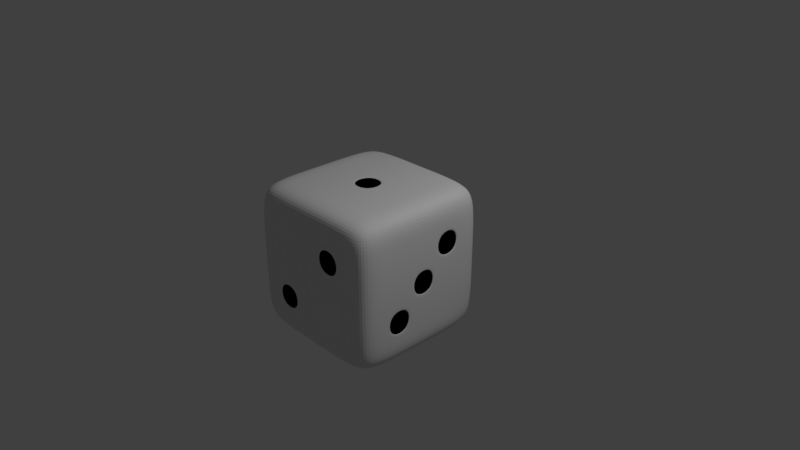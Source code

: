 # Source: dice6.blend  (saved by Blender 2.79.0; exported with 4.5.12 LTS)
import bpy
from mathutils import Matrix  # noqa: F401  (used for matrix-valued properties, if any)

bpy.ops.wm.read_factory_settings(use_empty=True)
scene = bpy.context.scene
scene.name = 'Scene'

# ---- collections
col_collection_1 = bpy.data.collections.new('Collection 1'); scene.collection.children.link(col_collection_1)

# ---- materials (node trees are filled in below, after node groups)
mat_material = bpy.data.materials.new('Material')
mat_material.alpha_threshold = 0.0
mat_material.use_transparent_shadow = False
mat_material.diffuse_color = (0.7633, 0.7633, 0.7633, 1.0)
mat_material.roughness = 0.5
mat_material.line_color = (0.0, 0.0, 0.0, 1.0)
mat_material_002 = bpy.data.materials.new('Material.002')
mat_material_002.alpha_threshold = 0.0
mat_material_002.use_transparent_shadow = False
mat_material_002.diffuse_color = (0.0, 0.0, 0.0, 1.0)
mat_material_002.roughness = 0.5
mat_material_002.specular_intensity = 0.227

# ---- material node trees

# ---- world
world_world = bpy.data.worlds.new('World'); scene.world = world_world
world_world.color = (0.05088, 0.05088, 0.05088)
world_world.use_sun_shadow = False
world_world.sun_shadow_jitter_overblur = 0.0
world_world.cycles.sampling_method = 'MANUAL'

# ---- cameras
cam_camera = bpy.data.cameras.new('Camera')
cam_camera.clip_end = 100.0
cam_camera.lens = 35.0
cam_camera.sensor_width = 32.0
cam_camera.sensor_height = 18.0
cam_camera.ortho_scale = 7.314
cam_camera.dof.focus_distance = 0.0
cam_camera.dof.aperture_fstop = 128.0

# ---- lights
light_lamp = bpy.data.lights.new('Lamp', 'POINT')
light_lamp.transmission_factor = 0.0
light_lamp.cutoff_distance = 30.0
light_lamp.energy = 467.0
light_lamp.shadow_buffer_clip_start = 1.001
light_lamp.shadow_soft_size = 0.1
light_lamp.shadow_maximum_resolution = 0.006
light_lamp.use_absolute_resolution = True

# ---- meshes
me_cube = bpy.data.meshes.new('Cube')
me_cube.from_pydata([(0.9519, 0.9519, -0.9519), (0.9519, -0.9519, -0.9519), (-0.9519, -0.9519, -0.9519), (-0.9519, 0.9519, -0.9519), (0.9519, 0.9519, 0.9519), (0.9519, -0.9519, 0.9519), (-0.9519, -0.9519, 0.9519), (-0.9519, 0.9519, 0.9519), (1.0, 0.6, -1.0), (1.0, 0.2, -1.0), (1.0, -0.2, -1.0), (1.0, -0.6, -1.0), (0.6, 1.0, -1.0), (0.2, 1.0, -1.0), (-0.2, 1.0, -1.0), (-0.6, 1.0, -1.0), (1.0, 1.0, -0.6), (1.0, 1.0, -0.2), (1.0, 1.0, 0.2), (1.0, 1.0, 0.6), (0.6, -1.0, -1.0), (0.2, -1.0, -1.0), (-0.2, -1.0, -1.0), (-0.6, -1.0, -1.0), (1.0, -1.0, -0.6), (1.0, -1.0, -0.2), (1.0, -1.0, 0.2), (1.0, -1.0, 0.6), (-1.0, -0.6, -1.0), (-1.0, -0.2, -1.0), (-1.0, 0.2, -1.0), (-1.0, 0.6, -1.0), (-1.0, -1.0, -0.6), (-1.0, -1.0, -0.2), (-1.0, -1.0, 0.2), (-1.0, -1.0, 0.6), (-1.0, 1.0, -0.6), (-1.0, 1.0, -0.2), (-1.0, 1.0, 0.2), (-1.0, 1.0, 0.6), (1.0, 0.6, 1.0), (1.0, 0.2, 1.0), (1.0, -0.2, 1.0), (1.0, -0.6, 1.0), (0.6, 1.0, 1.0), (0.2, 1.0, 1.0), (-0.2, 1.0, 1.0), (-0.6, 1.0, 1.0), (0.6, -1.0, 1.0), (0.2, -1.0, 1.0), (-0.2, -1.0, 1.0), (-0.6, -1.0, 1.0), (-1.0, -0.6, 1.0), (-1.0, -0.2, 1.0), (-1.0, 0.2, 1.0), (-1.0, 0.6, 1.0), (0.6, 1.0, 0.6), (0.2, 1.0, 0.6), (-0.2, 1.0, 0.6), (-0.6, 1.0, 0.6), (0.6, 1.0, 0.2), (0.2, 1.0, 0.2), (-0.2, 1.0, 0.2), (-0.6, 1.0, 0.2), (0.6, 1.0, -0.2), (0.2, 1.0, -0.2), (-0.2, 1.0, -0.2), (-0.6, 1.0, -0.2), (0.6, 1.0, -0.6), (0.2, 1.0, -0.6), (-0.2, 1.0, -0.6), (-0.6, 1.0, -0.6), (-1.0, -0.6, -0.6), (-1.0, -0.2, -0.6), (-1.0, 0.2, -0.6), (-1.0, 0.6, -0.6), (-1.0, -0.6, -0.2), (-1.0, -0.2, -0.2), (-1.0, 0.2, -0.2), (-1.0, 0.6, -0.2), (-1.0, -0.6, 0.2), (-1.0, -0.2, 0.2), (-1.0, 0.2, 0.2), (-1.0, 0.6, 0.2), (-1.0, -0.6, 0.6), (-1.0, -0.2, 0.6), (-1.0, 0.2, 0.6), (-1.0, 0.6, 0.6), (0.6, -1.0, -0.6), (0.2, -1.0, -0.6), (-0.2, -1.0, -0.6), (-0.6, -1.0, -0.6), (0.6, -1.0, -0.2), (0.2, -1.0, -0.2), (-0.2, -1.0, -0.2), (-0.6, -1.0, -0.2), (0.6, -1.0, 0.2), (0.2, -1.0, 0.2), (-0.2, -1.0, 0.2), (-0.6, -1.0, 0.2), (0.6, -1.0, 0.6), (0.2, -1.0, 0.6), (-0.2, -1.0, 0.6), (-0.6, -1.0, 0.6), (1.0, 0.6, -0.6), (1.0, 0.2, -0.6), (1.0, -0.2, -0.6), (1.0, -0.6, -0.6), (1.0, 0.6, -0.2), (1.0, 0.2, -0.2), (1.0, -0.2, -0.2), (1.0, -0.6, -0.2), (1.0, 0.6, 0.2), (1.0, 0.2, 0.2), (1.0, -0.2, 0.2), (1.0, -0.6, 0.2), (1.0, 0.6, 0.6), (1.0, 0.2, 0.6), (1.0, -0.2, 0.6), (1.0, -0.6, 0.6), (0.6, 0.6, 1.0), (0.6, 0.2, 1.0), (0.6, -0.2, 1.0), (0.6, -0.6, 1.0), (0.2, 0.6, 1.0), (0.2, 0.2, 1.0), (0.2, -0.2, 1.0), (0.2, -0.6, 1.0), (-0.2, 0.6, 1.0), (-0.2, 0.2, 1.0), (-0.2, -0.2, 1.0), (-0.2, -0.6, 1.0), (-0.6, 0.6, 1.0), (-0.6, 0.2, 1.0), (-0.6, -0.2, 1.0), (-0.6, -0.6, 1.0), (0.6, 0.6, -1.0), (0.2, 0.6, -1.0), (-0.2, 0.6, -1.0), (-0.6, 0.6, -1.0), (0.6, 0.2, -1.0), (0.2, 0.2, -1.0), (-0.2, 0.2, -1.0), (-0.6, 0.2, -1.0), (0.6, -0.2, -1.0), (0.2, -0.2, -1.0), (-0.2, -0.2, -1.0), (-0.6, -0.2, -1.0), (0.6, -0.6, -1.0), (0.2, -0.6, -1.0), (-0.2, -0.6, -1.0), (-0.6, -0.6, -1.0), (0.5661, 1.0, 0.5661), (0.5661, 1.0, 0.2339), (0.2339, 1.0, 0.2339), (0.2339, 1.0, 0.5661), (-0.2339, 1.0, 0.5661), (-0.2339, 1.0, 0.2339), (-0.5661, 1.0, 0.2339), (-0.5661, 1.0, 0.5661), (0.1661, 1.0, 0.1661), (0.1661, 1.0, -0.1661), (-0.1661, 1.0, -0.1661), (-0.1661, 1.0, 0.1661), (0.5661, 1.0, -0.2339), (0.5661, 1.0, -0.5661), (0.2339, 1.0, -0.5661), (0.2339, 1.0, -0.2339), (-0.2339, 1.0, -0.2339), (-0.2339, 1.0, -0.5661), (-0.5661, 1.0, -0.5661), (-0.5661, 1.0, -0.2339), (-1.0, -0.5661, -0.5661), (-1.0, -0.5661, -0.2339), (-1.0, -0.2339, -0.2339), (-1.0, -0.2339, -0.5661), (-1.0, 0.2339, -0.5661), (-1.0, 0.2339, -0.2339), (-1.0, 0.5661, -0.2339), (-1.0, 0.5661, -0.5661), (-1.0, -0.5661, 0.2339), (-1.0, -0.5661, 0.5661), (-1.0, -0.2339, 0.5661), (-1.0, -0.2339, 0.2339), (-1.0, 0.2339, 0.2339), (-1.0, 0.2339, 0.5661), (-1.0, 0.5661, 0.5661), (-1.0, 0.5661, 0.2339), (-0.2339, -1.0, -0.5661), (-0.2339, -1.0, -0.2339), (-0.5661, -1.0, -0.2339), (-0.5661, -1.0, -0.5661), (0.5661, -1.0, 0.2339), (0.5661, -1.0, 0.5661), (0.2339, -1.0, 0.5661), (0.2339, -1.0, 0.2339), (1.0, -0.2339, -0.5661), (1.0, -0.2339, -0.2339), (1.0, -0.5661, -0.2339), (1.0, -0.5661, -0.5661), (1.0, 0.1661, -0.1661), (1.0, 0.1661, 0.1661), (1.0, -0.1661, 0.1661), (1.0, -0.1661, -0.1661), (1.0, 0.5661, 0.2339), (1.0, 0.5661, 0.5661), (1.0, 0.2339, 0.5661), (1.0, 0.2339, 0.2339), (0.1661, 0.1661, 1.0), (-0.1661, 0.1661, 1.0), (-0.1661, -0.1661, 1.0), (0.1661, -0.1661, 1.0), (0.5661, 0.5661, -1.0), (0.5661, 0.2339, -1.0), (0.2339, 0.2339, -1.0), (0.2339, 0.5661, -1.0), (0.1661, 0.5661, -1.0), (0.1661, 0.2339, -1.0), (-0.1661, 0.2339, -1.0), (-0.1661, 0.5661, -1.0), (-0.2339, 0.5661, -1.0), (-0.2339, 0.2339, -1.0), (-0.5661, 0.2339, -1.0), (-0.5661, 0.5661, -1.0), (0.5661, -0.2339, -1.0), (0.5661, -0.5661, -1.0), (0.2339, -0.5661, -1.0), (0.2339, -0.2339, -1.0), (0.1661, -0.2339, -1.0), (0.1661, -0.5661, -1.0), (-0.1661, -0.5661, -1.0), (-0.1661, -0.2339, -1.0), (-0.2339, -0.2339, -1.0), (-0.2339, -0.5661, -1.0), (-0.5661, -0.5661, -1.0), (-0.5661, -0.2339, -1.0), (0.5661, 0.95, 0.5661), (0.5661, 0.95, 0.2339), (0.2339, 0.95, 0.2339), (0.2339, 0.95, 0.5661), (-0.2339, 0.95, 0.5661), (-0.2339, 0.95, 0.2339), (-0.5661, 0.95, 0.2339), (-0.5661, 0.95, 0.5661), (0.1661, 0.95, 0.1661), (0.1661, 0.95, -0.1661), (-0.1661, 0.95, -0.1661), (-0.1661, 0.95, 0.1661), (0.5661, 0.95, -0.2339), (0.5661, 0.95, -0.5661), (0.2339, 0.95, -0.5661), (0.2339, 0.95, -0.2339), (-0.2339, 0.95, -0.2339), (-0.2339, 0.95, -0.5661), (-0.5661, 0.95, -0.5661), (-0.5661, 0.95, -0.2339), (-0.95, -0.5661, -0.5661), (-0.95, -0.5661, -0.2339), (-0.95, -0.2339, -0.2339), (-0.95, -0.2339, -0.5661), (-0.95, 0.2339, -0.5661), (-0.95, 0.2339, -0.2339), (-0.95, 0.5661, -0.2339), (-0.95, 0.5661, -0.5661), (-0.95, -0.5661, 0.2339), (-0.95, -0.5661, 0.5661), (-0.95, -0.2339, 0.5661), (-0.95, -0.2339, 0.2339), (-0.95, 0.2339, 0.2339), (-0.95, 0.2339, 0.5661), (-0.95, 0.5661, 0.5661), (-0.95, 0.5661, 0.2339), (-0.2339, -0.95, -0.5661), (-0.2339, -0.95, -0.2339), (-0.5661, -0.95, -0.2339), (-0.5661, -0.95, -0.5661), (0.5661, -0.95, 0.2339), (0.5661, -0.95, 0.5661), (0.2339, -0.95, 0.5661), (0.2339, -0.95, 0.2339), (0.95, -0.2339, -0.5661), (0.95, -0.2339, -0.2339), (0.95, -0.5661, -0.2339), (0.95, -0.5661, -0.5661), (0.95, 0.1661, -0.1661), (0.95, 0.1661, 0.1661), (0.95, -0.1661, 0.1661), (0.95, -0.1661, -0.1661), (0.95, 0.5661, 0.2339), (0.95, 0.5661, 0.5661), (0.95, 0.2339, 0.5661), (0.95, 0.2339, 0.2339), (0.1661, 0.1661, 0.95), (-0.1661, 0.1661, 0.95), (-0.1661, -0.1661, 0.95), (0.1661, -0.1661, 0.95), (0.5661, 0.5661, -0.95), (0.5661, 0.2339, -0.95), (0.2339, 0.2339, -0.95), (0.2339, 0.5661, -0.95), (0.1661, 0.5661, -0.95), (0.1661, 0.2339, -0.95), (-0.1661, 0.2339, -0.95), (-0.1661, 0.5661, -0.95), (-0.2339, 0.5661, -0.95), (-0.2339, 0.2339, -0.95), (-0.5661, 0.2339, -0.95), (-0.5661, 0.5661, -0.95), (0.5661, -0.2339, -0.95), (0.5661, -0.5661, -0.95), (0.2339, -0.5661, -0.95), (0.2339, -0.2339, -0.95), (0.1661, -0.2339, -0.95), (0.1661, -0.5661, -0.95), (-0.1661, -0.5661, -0.95), (-0.1661, -0.2339, -0.95), (-0.2339, -0.2339, -0.95), (-0.2339, -0.5661, -0.95), (-0.5661, -0.5661, -0.95), (-0.5661, -0.2339, -0.95)], [], [(151, 23, 2, 28), (135, 52, 6, 51), (119, 43, 5, 27), (103, 51, 6, 35), (87, 55, 7, 39), (71, 15, 3, 36), (47, 59, 39, 7), (59, 63, 38, 39), (63, 67, 37, 38), (67, 71, 36, 37), (4, 19, 56, 44), (44, 56, 57, 45), (45, 57, 58, 46), (46, 58, 59, 47), (19, 18, 60, 56), (57, 61, 62, 58), (18, 17, 64, 60), (60, 64, 65, 61), (62, 66, 67, 63), (17, 16, 68, 64), (65, 69, 70, 66), (16, 0, 12, 68), (68, 12, 13, 69), (69, 13, 14, 70), (70, 14, 15, 71), (31, 75, 36, 3), (75, 79, 37, 36), (79, 83, 38, 37), (83, 87, 39, 38), (2, 32, 72, 28), (28, 72, 73, 29), (29, 73, 74, 30), (30, 74, 75, 31), (32, 33, 76, 72), (73, 77, 78, 74), (33, 34, 80, 76), (76, 80, 81, 77), (77, 81, 82, 78), (78, 82, 83, 79), (34, 35, 84, 80), (81, 85, 86, 82), (35, 6, 52, 84), (84, 52, 53, 85), (85, 53, 54, 86), (86, 54, 55, 87), (23, 91, 32, 2), (91, 95, 33, 32), (95, 99, 34, 33), (99, 103, 35, 34), (1, 24, 88, 20), (20, 88, 89, 21), (21, 89, 90, 22), (22, 90, 91, 23), (24, 25, 92, 88), (88, 92, 93, 89), (89, 93, 94, 90), (25, 26, 96, 92), (92, 96, 97, 93), (93, 97, 98, 94), (94, 98, 99, 95), (26, 27, 100, 96), (97, 101, 102, 98), (98, 102, 103, 99), (27, 5, 48, 100), (100, 48, 49, 101), (101, 49, 50, 102), (102, 50, 51, 103), (11, 107, 24, 1), (107, 111, 25, 24), (111, 115, 26, 25), (115, 119, 27, 26), (0, 16, 104, 8), (8, 104, 105, 9), (9, 105, 106, 10), (10, 106, 107, 11), (16, 17, 108, 104), (104, 108, 109, 105), (105, 109, 110, 106), (17, 18, 112, 108), (108, 112, 113, 109), (110, 114, 115, 111), (18, 19, 116, 112), (113, 117, 118, 114), (114, 118, 119, 115), (19, 4, 40, 116), (116, 40, 41, 117), (117, 41, 42, 118), (118, 42, 43, 119), (43, 123, 48, 5), (123, 127, 49, 48), (127, 131, 50, 49), (131, 135, 51, 50), (4, 44, 120, 40), (40, 120, 121, 41), (41, 121, 122, 42), (42, 122, 123, 43), (44, 45, 124, 120), (120, 124, 125, 121), (121, 125, 126, 122), (122, 126, 127, 123), (45, 46, 128, 124), (124, 128, 129, 125), (126, 130, 131, 127), (46, 47, 132, 128), (128, 132, 133, 129), (129, 133, 134, 130), (130, 134, 135, 131), (47, 7, 55, 132), (132, 55, 54, 133), (133, 54, 53, 134), (134, 53, 52, 135), (15, 139, 31, 3), (139, 143, 30, 31), (143, 147, 29, 30), (147, 151, 28, 29), (0, 8, 136, 12), (12, 136, 137, 13), (13, 137, 138, 14), (14, 138, 139, 15), (8, 9, 140, 136), (9, 10, 144, 140), (140, 144, 145, 141), (141, 145, 146, 142), (142, 146, 147, 143), (10, 11, 148, 144), (11, 1, 20, 148), (148, 20, 21, 149), (149, 21, 22, 150), (150, 22, 23, 151), (60, 153, 152, 56), (61, 154, 153, 60), (57, 155, 154, 61), (56, 152, 155, 57), (62, 157, 156, 58), (63, 158, 157, 62), (59, 159, 158, 63), (58, 156, 159, 59), (65, 161, 160, 61), (66, 162, 161, 65), (62, 163, 162, 66), (61, 160, 163, 62), (68, 165, 164, 64), (69, 166, 165, 68), (65, 167, 166, 69), (64, 164, 167, 65), (70, 169, 168, 66), (71, 170, 169, 70), (67, 171, 170, 71), (66, 168, 171, 67), (76, 173, 172, 72), (77, 174, 173, 76), (73, 175, 174, 77), (72, 172, 175, 73), (78, 177, 176, 74), (79, 178, 177, 78), (75, 179, 178, 79), (74, 176, 179, 75), (84, 181, 180, 80), (85, 182, 181, 84), (81, 183, 182, 85), (80, 180, 183, 81), (86, 185, 184, 82), (87, 186, 185, 86), (83, 187, 186, 87), (82, 184, 187, 83), (94, 189, 188, 90), (95, 190, 189, 94), (91, 191, 190, 95), (90, 188, 191, 91), (100, 193, 192, 96), (101, 194, 193, 100), (97, 195, 194, 101), (96, 192, 195, 97), (110, 197, 196, 106), (111, 198, 197, 110), (107, 199, 198, 111), (106, 196, 199, 107), (113, 201, 200, 109), (114, 202, 201, 113), (110, 203, 202, 114), (109, 200, 203, 110), (116, 205, 204, 112), (117, 206, 205, 116), (113, 207, 206, 117), (112, 204, 207, 113), (129, 209, 208, 125), (130, 210, 209, 129), (126, 211, 210, 130), (125, 208, 211, 126), (140, 213, 212, 136), (141, 214, 213, 140), (137, 215, 214, 141), (136, 212, 215, 137), (141, 217, 216, 137), (142, 218, 217, 141), (138, 219, 218, 142), (137, 216, 219, 138), (142, 221, 220, 138), (143, 222, 221, 142), (139, 223, 222, 143), (138, 220, 223, 139), (148, 225, 224, 144), (149, 226, 225, 148), (145, 227, 226, 149), (144, 224, 227, 145), (149, 229, 228, 145), (150, 230, 229, 149), (146, 231, 230, 150), (145, 228, 231, 146), (150, 233, 232, 146), (151, 234, 233, 150), (147, 235, 234, 151), (146, 232, 235, 147), (236, 237, 238, 239), (153, 237, 236, 152), (154, 238, 237, 153), (155, 239, 238, 154), (152, 236, 239, 155), (240, 241, 242, 243), (157, 241, 240, 156), (158, 242, 241, 157), (159, 243, 242, 158), (156, 240, 243, 159), (244, 245, 246, 247), (161, 245, 244, 160), (162, 246, 245, 161), (163, 247, 246, 162), (160, 244, 247, 163), (248, 249, 250, 251), (165, 249, 248, 164), (166, 250, 249, 165), (167, 251, 250, 166), (164, 248, 251, 167), (252, 253, 254, 255), (169, 253, 252, 168), (170, 254, 253, 169), (171, 255, 254, 170), (168, 252, 255, 171), (256, 257, 258, 259), (173, 257, 256, 172), (174, 258, 257, 173), (175, 259, 258, 174), (172, 256, 259, 175), (260, 261, 262, 263), (177, 261, 260, 176), (178, 262, 261, 177), (179, 263, 262, 178), (176, 260, 263, 179), (264, 265, 266, 267), (181, 265, 264, 180), (182, 266, 265, 181), (183, 267, 266, 182), (180, 264, 267, 183), (268, 269, 270, 271), (185, 269, 268, 184), (186, 270, 269, 185), (187, 271, 270, 186), (184, 268, 271, 187), (272, 273, 274, 275), (189, 273, 272, 188), (190, 274, 273, 189), (191, 275, 274, 190), (188, 272, 275, 191), (276, 277, 278, 279), (193, 277, 276, 192), (194, 278, 277, 193), (195, 279, 278, 194), (192, 276, 279, 195), (280, 281, 282, 283), (197, 281, 280, 196), (198, 282, 281, 197), (199, 283, 282, 198), (196, 280, 283, 199), (284, 285, 286, 287), (201, 285, 284, 200), (202, 286, 285, 201), (203, 287, 286, 202), (200, 284, 287, 203), (288, 289, 290, 291), (205, 289, 288, 204), (206, 290, 289, 205), (207, 291, 290, 206), (204, 288, 291, 207), (292, 293, 294, 295), (209, 293, 292, 208), (210, 294, 293, 209), (211, 295, 294, 210), (208, 292, 295, 211), (296, 297, 298, 299), (213, 297, 296, 212), (214, 298, 297, 213), (215, 299, 298, 214), (212, 296, 299, 215), (300, 301, 302, 303), (217, 301, 300, 216), (218, 302, 301, 217), (219, 303, 302, 218), (216, 300, 303, 219), (304, 305, 306, 307), (221, 305, 304, 220), (222, 306, 305, 221), (223, 307, 306, 222), (220, 304, 307, 223), (308, 309, 310, 311), (225, 309, 308, 224), (226, 310, 309, 225), (227, 311, 310, 226), (224, 308, 311, 227), (312, 313, 314, 315), (229, 313, 312, 228), (230, 314, 313, 229), (231, 315, 314, 230), (228, 312, 315, 231), (316, 317, 318, 319), (233, 317, 316, 232), (234, 318, 317, 233), (235, 319, 318, 234), (232, 316, 319, 235)])
me_cube.polygons.foreach_set('material_index', [0, 0, 0, 0, 0, 0, 0, 0, 0, 0, 0, 0, 0, 0, 0, 0, 0, 0, 0, 0, 0, 0, 0, 0, 0, 0, 0, 0, 0, 0, 0, 0, 0, 0, 0, 0, 0, 0, 0, 0, 0, 0, 0, 0, 0, 0, 0, 0, 0, 0, 0, 0, 0, 0, 0, 0, 0, 0, 0, 0, 0, 0, 0, 0, 0, 0, 0, 0, 0, 0, 0, 0, 0, 0, 0, 0, 0, 0, 0, 0, 0, 0, 0, 0, 0, 0, 0, 0, 0, 0, 0, 0, 0, 0, 0, 0, 0, 0, 0, 0, 0, 0, 0, 0, 0, 0, 0, 0, 0, 0, 0, 0, 0, 0, 0, 0, 0, 0, 0, 0, 0, 0, 0, 0, 0, 0, 0, 0, 0, 0, 0, 0, 0, 0, 0, 0, 0, 0, 0, 0, 0, 0, 0, 0, 0, 0, 0, 0, 0, 0, 0, 0, 0, 0, 0, 0, 0, 0, 0, 0, 0, 0, 0, 0, 0, 0, 0, 0, 0, 0, 0, 0, 0, 0, 0, 0, 0, 0, 0, 0, 0, 0, 0, 0, 0, 0, 0, 0, 0, 0, 0, 0, 0, 0, 0, 0, 0, 0, 0, 0, 0, 0, 0, 0, 0, 0, 0, 0, 0, 0, 0, 0, 0, 1, 1, 1, 1, 1, 1, 1, 1, 1, 1, 1, 1, 1, 1, 1, 1, 1, 1, 1, 1, 1, 1, 1, 1, 1, 1, 1, 1, 1, 1, 1, 1, 1, 1, 1, 1, 1, 1, 1, 1, 1, 1, 1, 1, 1, 1, 1, 1, 1, 1, 1, 1, 1, 1, 1, 1, 1, 1, 1, 1, 1, 1, 1, 1, 1, 1, 1, 1, 1, 1, 1, 1, 1, 1, 1, 1, 1, 1, 1, 1, 1, 1, 1, 1, 1, 1, 1, 1, 1, 1, 1, 1, 1, 1, 1, 1, 1, 1, 1, 1, 1, 1, 1, 1, 1])
me_cube.materials.append(mat_material)
me_cube.materials.append(mat_material_002)
me_cube.use_remesh_preserve_volume = False
me_cube.use_remesh_preserve_attributes = False
me_cube.use_mirror_vertex_groups = False
me_cube.update()

# ---- objects
ob_cube = bpy.data.objects.new('Cube', me_cube)
ob_lamp = bpy.data.objects.new('Lamp', light_lamp)
ob_camera = bpy.data.objects.new('Camera', cam_camera)

# ---- transforms, parenting, visibility, modifiers, constraints
ob_cube.location = (0.0, 0.0, 0.0)
ob_cube.lock_rotations_4d = False
ob_cube.empty_display_type = 'ARROWS'
ob_cube.lineart.crease_threshold = 0.0
_m = ob_cube.modifiers.new('Subsurf', 'SUBSURF')
_m.uv_smooth = 'PRESERVE_CORNERS'
_m.levels = 3
_m.render_levels = 3
_m.show_only_control_edges = False
ob_lamp.location = (4.076, 1.005, 5.904)
ob_lamp.rotation_euler = (0.6503, 0.05522, 1.866)
ob_lamp.lock_rotations_4d = False
ob_lamp.empty_display_type = 'ARROWS'
ob_lamp.color = (0.0, 0.0, 0.0, 0.0)
ob_lamp.lineart.crease_threshold = 0.0
ob_camera.location = (7.481, -6.508, 5.344)
ob_camera.rotation_euler = (1.109, 0.0, 0.8149)
ob_camera.lock_rotations_4d = False
ob_camera.empty_display_type = 'ARROWS'
ob_camera.color = (0.0, 0.0, 0.0, 0.0)
ob_camera.display_type = 'WIRE'
ob_camera.lineart.crease_threshold = 0.0

# ---- collection membership
col_collection_1.objects.link(ob_cube)
col_collection_1.objects.link(ob_lamp)
col_collection_1.objects.link(ob_camera)

# ---- scene / render settings (as saved in the file)
scene.camera = ob_camera
scene.frame_start = 1; scene.frame_end = 250; scene.frame_set(0)
scene.render.engine = 'BLENDER_EEVEE_NEXT'
scene.render.resolution_percentage = 50
scene.render.dither_intensity = 0.0
scene.cycles.use_denoising = False
scene.cycles.samples = 128
scene.cycles.sampling_pattern = 'TABULATED_SOBOL'
scene.cycles.use_adaptive_sampling = False
scene.cycles.use_light_tree = False
scene.cycles.blur_glossy = 0.0
scene.cycles.sample_clamp_indirect = 0.0
scene.view_settings.view_transform = 'Standard'
bpy.context.view_layer.update()
